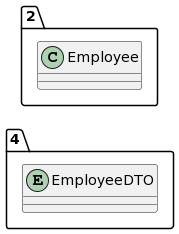

The diagram above was rendered by PlantUML. Its source (embedded in the PNG):
@startuml
allow_mixing
left to right direction
package "4"{
entity EmployeeDTO

}
package "2"{
class Employee
}
@enduml